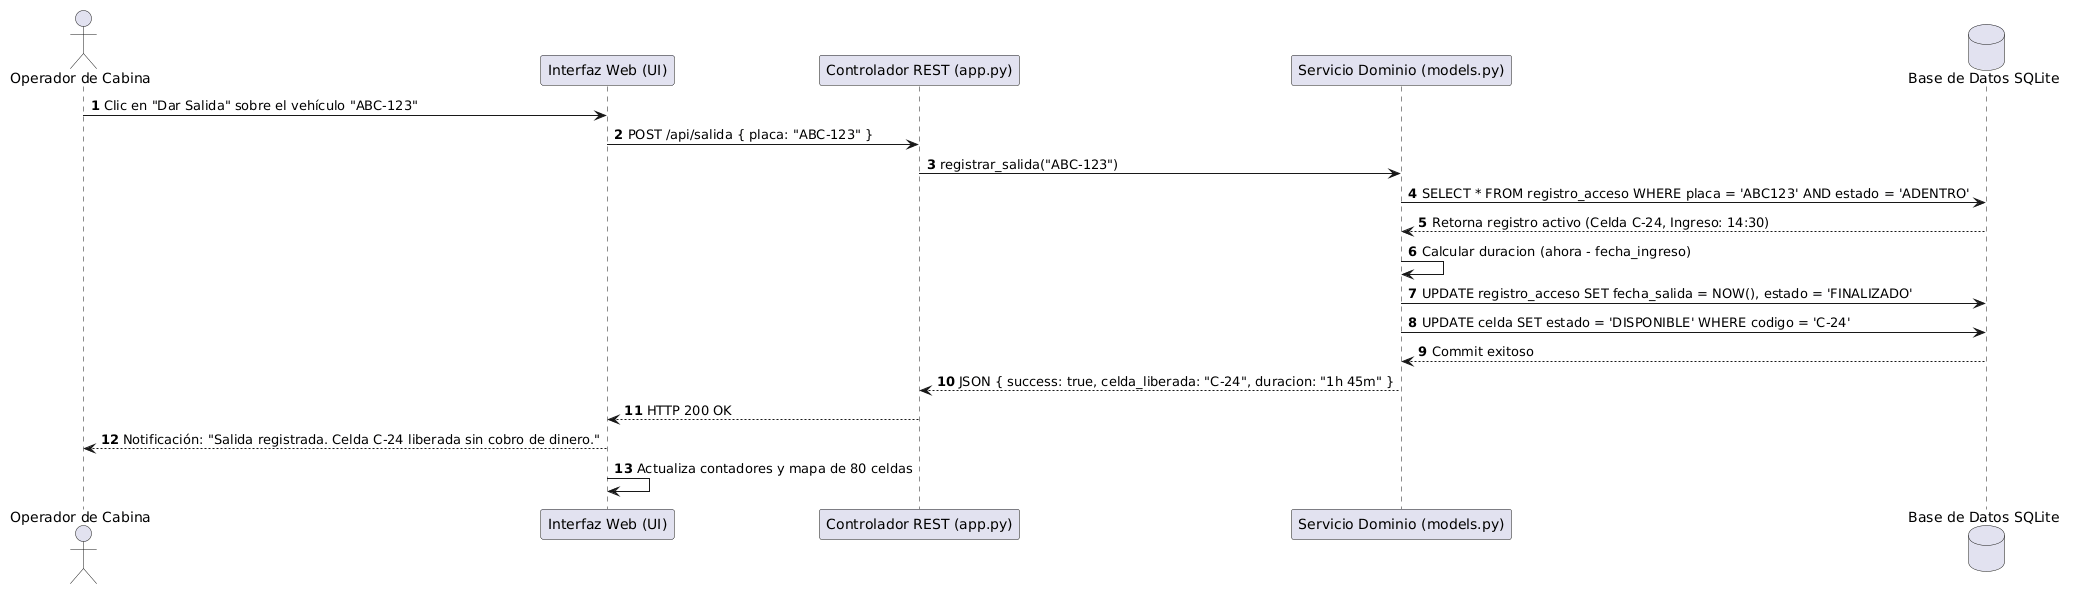

The diagram above was rendered by PlantUML. Its source (embedded in the PNG):
@startuml Secuencia_Salida_Vehiculo
autonumber
actor "Operador de Cabina" as Op
participant "Interfaz Web (UI)" as UI
participant "Controlador REST (app.py)" as API
participant "Servicio Dominio (models.py)" as Service
database "Base de Datos SQLite" as DB

Op -> UI : Clic en "Dar Salida" sobre el vehículo "ABC-123"
UI -> API : POST /api/salida { placa: "ABC-123" }
API -> Service : registrar_salida("ABC-123")
Service -> DB : SELECT * FROM registro_acceso WHERE placa = 'ABC123' AND estado = 'ADENTRO'
DB --> Service : Retorna registro activo (Celda C-24, Ingreso: 14:30)

Service -> Service : Calcular duracion (ahora - fecha_ingreso)
Service -> DB : UPDATE registro_acceso SET fecha_salida = NOW(), estado = 'FINALIZADO'
Service -> DB : UPDATE celda SET estado = 'DISPONIBLE' WHERE codigo = 'C-24'
DB --> Service : Commit exitoso

Service --> API : JSON { success: true, celda_liberada: "C-24", duracion: "1h 45m" }
API --> UI : HTTP 200 OK
UI --> Op : Notificación: "Salida registrada. Celda C-24 liberada sin cobro de dinero."
UI -> UI : Actualiza contadores y mapa de 80 celdas
@enduml